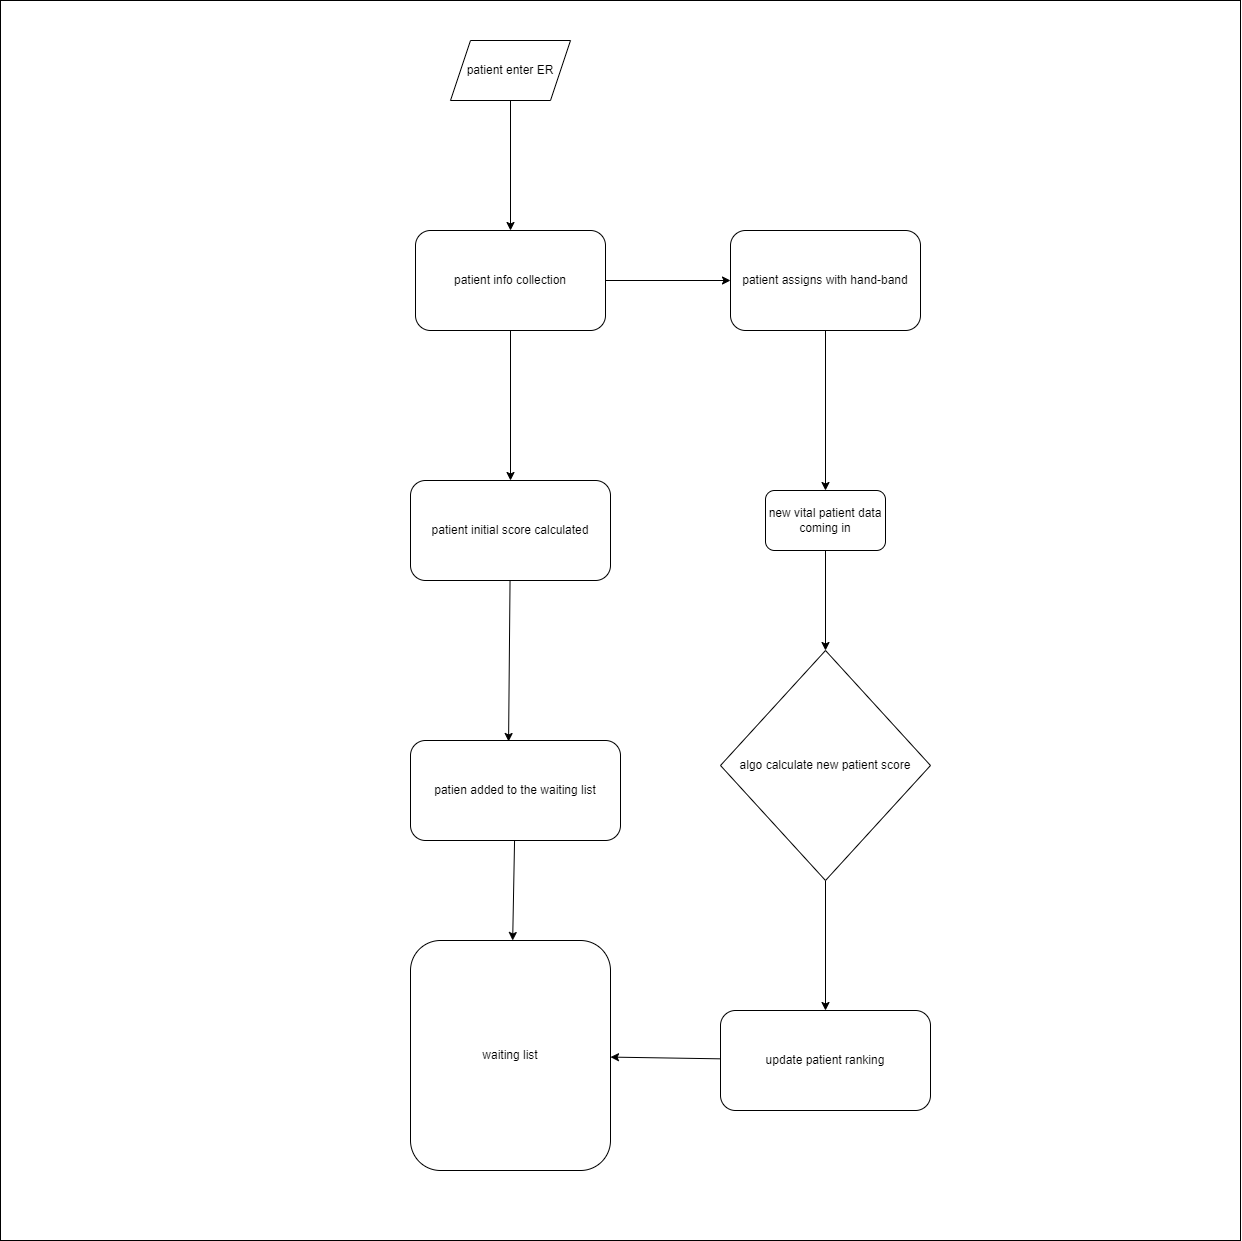

The diagram above was exported from draw.io. Its source (the exported page's mxGraphModel, read from the mxfile embedded in the PNG):
<mxGraphModel dx="2725" dy="1307" grid="1" gridSize="10" guides="1" tooltips="1" connect="1" arrows="1" fold="1" page="1" pageScale="1" pageWidth="850" pageHeight="1100" math="0" shadow="0">
  <root>
    <mxCell id="0" />
    <mxCell id="1" parent="0" />
    <mxCell id="25" value="" style="whiteSpace=wrap;html=1;aspect=fixed;" vertex="1" parent="1">
      <mxGeometry x="-10" y="10" width="1240" height="1240" as="geometry" />
    </mxCell>
    <mxCell id="6" style="edgeStyle=none;html=1;entryX=0.5;entryY=0;entryDx=0;entryDy=0;" edge="1" parent="1" source="2" target="4">
      <mxGeometry relative="1" as="geometry" />
    </mxCell>
    <mxCell id="7" style="edgeStyle=none;html=1;entryX=0;entryY=0.5;entryDx=0;entryDy=0;" edge="1" parent="1" source="2" target="3">
      <mxGeometry relative="1" as="geometry" />
    </mxCell>
    <mxCell id="2" value="patient info collection" style="rounded=1;whiteSpace=wrap;html=1;" vertex="1" parent="1">
      <mxGeometry x="405" y="240" width="190" height="100" as="geometry" />
    </mxCell>
    <mxCell id="12" style="edgeStyle=none;html=1;" edge="1" parent="1" source="3" target="11">
      <mxGeometry relative="1" as="geometry" />
    </mxCell>
    <mxCell id="3" value="patient assigns with hand-band" style="rounded=1;whiteSpace=wrap;html=1;" vertex="1" parent="1">
      <mxGeometry x="720" y="240" width="190" height="100" as="geometry" />
    </mxCell>
    <mxCell id="17" style="edgeStyle=none;html=1;entryX=0.467;entryY=0.01;entryDx=0;entryDy=0;entryPerimeter=0;" edge="1" parent="1" source="4" target="15">
      <mxGeometry relative="1" as="geometry" />
    </mxCell>
    <mxCell id="4" value="patient initial score calculated" style="rounded=1;whiteSpace=wrap;html=1;" vertex="1" parent="1">
      <mxGeometry x="400" y="490" width="200" height="100" as="geometry" />
    </mxCell>
    <mxCell id="5" value="waiting list" style="rounded=1;whiteSpace=wrap;html=1;" vertex="1" parent="1">
      <mxGeometry x="400" y="950" width="200" height="230" as="geometry" />
    </mxCell>
    <mxCell id="19" style="edgeStyle=none;html=1;" edge="1" parent="1" source="9" target="18">
      <mxGeometry relative="1" as="geometry" />
    </mxCell>
    <mxCell id="9" value="algo calculate new patient score" style="rhombus;whiteSpace=wrap;html=1;" vertex="1" parent="1">
      <mxGeometry x="710" y="660" width="210" height="230" as="geometry" />
    </mxCell>
    <mxCell id="13" style="edgeStyle=none;html=1;entryX=0.5;entryY=0;entryDx=0;entryDy=0;" edge="1" parent="1" source="11" target="9">
      <mxGeometry relative="1" as="geometry" />
    </mxCell>
    <mxCell id="11" value="new vital patient data coming in" style="rounded=1;whiteSpace=wrap;html=1;" vertex="1" parent="1">
      <mxGeometry x="755" y="500" width="120" height="60" as="geometry" />
    </mxCell>
    <mxCell id="16" style="edgeStyle=none;html=1;" edge="1" parent="1" source="15" target="5">
      <mxGeometry relative="1" as="geometry" />
    </mxCell>
    <mxCell id="15" value="patien added to the waiting list" style="rounded=1;whiteSpace=wrap;html=1;" vertex="1" parent="1">
      <mxGeometry x="400" y="750" width="210" height="100" as="geometry" />
    </mxCell>
    <mxCell id="20" style="edgeStyle=none;html=1;" edge="1" parent="1" source="18" target="5">
      <mxGeometry relative="1" as="geometry" />
    </mxCell>
    <mxCell id="18" value="update patient ranking" style="rounded=1;whiteSpace=wrap;html=1;" vertex="1" parent="1">
      <mxGeometry x="710" y="1020" width="210" height="100" as="geometry" />
    </mxCell>
    <mxCell id="23" style="edgeStyle=none;html=1;entryX=0.5;entryY=0;entryDx=0;entryDy=0;" edge="1" parent="1" source="22" target="2">
      <mxGeometry relative="1" as="geometry" />
    </mxCell>
    <mxCell id="22" value="patient enter ER" style="shape=parallelogram;perimeter=parallelogramPerimeter;whiteSpace=wrap;html=1;fixedSize=1;" vertex="1" parent="1">
      <mxGeometry x="440" y="50" width="120" height="60" as="geometry" />
    </mxCell>
  </root>
</mxGraphModel>